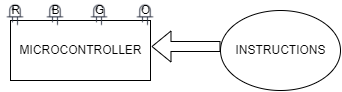

The diagram above was exported from draw.io. Its source (the exported page's mxGraphModel, read from the mxfile embedded in the PNG):
<mxGraphModel dx="599" dy="310" grid="1" gridSize="10" guides="1" tooltips="1" connect="1" arrows="1" fold="1" page="1" pageScale="1" pageWidth="827" pageHeight="1169" math="0" shadow="0">
  <root>
    <mxCell id="0" />
    <mxCell id="1" parent="0" />
    <mxCell id="dfwGtn2Z_2KhfvfsWeaX-1" value="" style="rounded=0;whiteSpace=wrap;html=1;labelBackgroundColor=none;labelBorderColor=none;" vertex="1" parent="1">
      <mxGeometry x="340" y="200" width="140" height="60" as="geometry" />
    </mxCell>
    <mxCell id="dfwGtn2Z_2KhfvfsWeaX-2" value="MICROCONTROLLER" style="text;html=1;resizable=0;autosize=1;align=center;verticalAlign=middle;points=[];fillColor=none;strokeColor=none;rounded=0;labelBackgroundColor=none;labelBorderColor=none;" vertex="1" parent="1">
      <mxGeometry x="340" y="220" width="140" height="20" as="geometry" />
    </mxCell>
    <mxCell id="dfwGtn2Z_2KhfvfsWeaX-4" value="" style="ellipse;whiteSpace=wrap;html=1;labelBackgroundColor=none;labelBorderColor=none;" vertex="1" parent="1">
      <mxGeometry x="550" y="190" width="120" height="80" as="geometry" />
    </mxCell>
    <mxCell id="dfwGtn2Z_2KhfvfsWeaX-5" value="INSTRUCTIONS" style="text;html=1;resizable=0;autosize=1;align=center;verticalAlign=middle;points=[];fillColor=none;strokeColor=none;rounded=0;labelBackgroundColor=none;labelBorderColor=none;" vertex="1" parent="1">
      <mxGeometry x="555" y="220" width="110" height="20" as="geometry" />
    </mxCell>
    <mxCell id="dfwGtn2Z_2KhfvfsWeaX-6" value="" style="shape=image;html=1;verticalAlign=top;verticalLabelPosition=bottom;labelBackgroundColor=#ffffff;imageAspect=0;aspect=fixed;image=https://cdn2.iconfinder.com/data/icons/electronic-13/480/6-electronic-led-icon-2-128.png;labelBorderColor=none;" vertex="1" parent="1">
      <mxGeometry x="330" y="180" width="30" height="30" as="geometry" />
    </mxCell>
    <mxCell id="dfwGtn2Z_2KhfvfsWeaX-7" value="" style="shape=image;html=1;verticalAlign=top;verticalLabelPosition=bottom;labelBackgroundColor=#ffffff;imageAspect=0;aspect=fixed;image=https://cdn2.iconfinder.com/data/icons/electronic-13/480/6-electronic-led-icon-2-128.png;labelBorderColor=none;" vertex="1" parent="1">
      <mxGeometry x="370" y="180" width="30" height="30" as="geometry" />
    </mxCell>
    <mxCell id="dfwGtn2Z_2KhfvfsWeaX-8" value="" style="shape=image;html=1;verticalAlign=top;verticalLabelPosition=bottom;labelBackgroundColor=#ffffff;imageAspect=0;aspect=fixed;image=https://cdn2.iconfinder.com/data/icons/electronic-13/480/6-electronic-led-icon-2-128.png;labelBorderColor=none;" vertex="1" parent="1">
      <mxGeometry x="414" y="180" width="30" height="30" as="geometry" />
    </mxCell>
    <mxCell id="dfwGtn2Z_2KhfvfsWeaX-9" value="" style="shape=image;html=1;verticalAlign=top;verticalLabelPosition=bottom;labelBackgroundColor=#ffffff;imageAspect=0;aspect=fixed;image=https://cdn2.iconfinder.com/data/icons/electronic-13/480/6-electronic-led-icon-2-128.png;labelBorderColor=none;" vertex="1" parent="1">
      <mxGeometry x="460" y="180" width="30" height="30" as="geometry" />
    </mxCell>
    <mxCell id="dfwGtn2Z_2KhfvfsWeaX-10" value="R" style="text;html=1;resizable=0;autosize=1;align=center;verticalAlign=middle;points=[];fillColor=none;strokeColor=none;rounded=0;labelBackgroundColor=none;labelBorderColor=none;" vertex="1" parent="1">
      <mxGeometry x="335" y="180" width="20" height="20" as="geometry" />
    </mxCell>
    <mxCell id="dfwGtn2Z_2KhfvfsWeaX-11" value="B" style="text;html=1;resizable=0;autosize=1;align=center;verticalAlign=middle;points=[];fillColor=none;strokeColor=none;rounded=0;labelBackgroundColor=none;labelBorderColor=none;" vertex="1" parent="1">
      <mxGeometry x="375" y="180" width="20" height="20" as="geometry" />
    </mxCell>
    <mxCell id="dfwGtn2Z_2KhfvfsWeaX-12" value="G" style="text;html=1;resizable=0;autosize=1;align=center;verticalAlign=middle;points=[];fillColor=none;strokeColor=none;rounded=0;labelBackgroundColor=none;labelBorderColor=none;" vertex="1" parent="1">
      <mxGeometry x="419" y="180" width="20" height="20" as="geometry" />
    </mxCell>
    <mxCell id="dfwGtn2Z_2KhfvfsWeaX-13" value="O" style="text;html=1;resizable=0;autosize=1;align=center;verticalAlign=middle;points=[];fillColor=none;strokeColor=none;rounded=0;labelBackgroundColor=none;labelBorderColor=none;" vertex="1" parent="1">
      <mxGeometry x="465" y="180" width="20" height="20" as="geometry" />
    </mxCell>
    <mxCell id="dfwGtn2Z_2KhfvfsWeaX-14" value="" style="shape=flexArrow;endArrow=classic;html=1;rounded=0;entryX=1.007;entryY=0.3;entryDx=0;entryDy=0;entryPerimeter=0;" edge="1" parent="1" target="dfwGtn2Z_2KhfvfsWeaX-2">
      <mxGeometry width="50" height="50" relative="1" as="geometry">
        <mxPoint x="550" y="226" as="sourcePoint" />
        <mxPoint x="440" y="210" as="targetPoint" />
      </mxGeometry>
    </mxCell>
  </root>
</mxGraphModel>